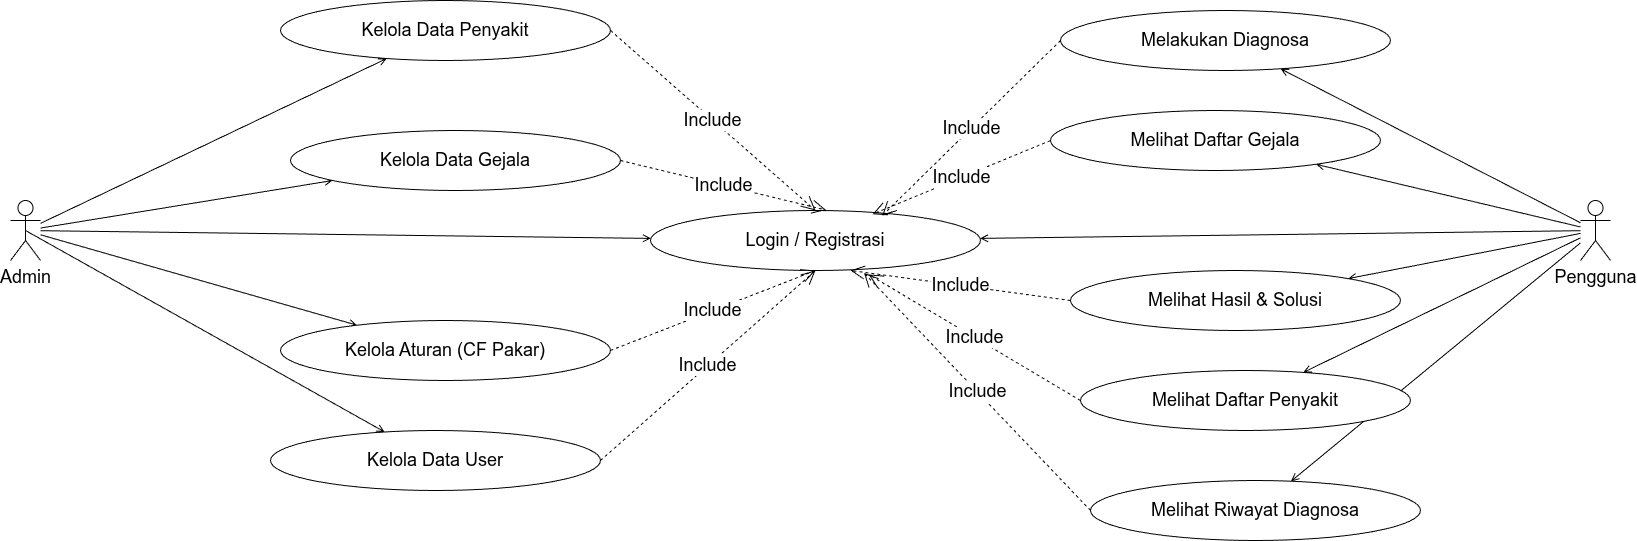

The diagram above was exported from draw.io. Its source (the exported page's mxGraphModel, read from the mxfile embedded in the PNG):
<mxGraphModel dx="1086" dy="550" grid="1" gridSize="10" guides="1" tooltips="1" connect="1" arrows="1" fold="1" page="1" pageScale="1" pageWidth="850" pageHeight="1100" math="0" shadow="0">
  <root>
    <mxCell id="0" />
    <mxCell id="1" parent="0" />
    <mxCell id="kqb6yTGSYmzTDea3q7GS-3" value="Pengguna" style="shape=umlActor;verticalLabelPosition=bottom;verticalAlign=top;html=1;outlineConnect=0;fontSize=18;" parent="1" vertex="1">
      <mxGeometry x="1610" y="520" width="30" height="60" as="geometry" />
    </mxCell>
    <mxCell id="kqb6yTGSYmzTDea3q7GS-4" value="Admin" style="shape=umlActor;verticalLabelPosition=bottom;verticalAlign=top;html=1;outlineConnect=0;fontSize=18;" parent="1" vertex="1">
      <mxGeometry x="40" y="520" width="30" height="60" as="geometry" />
    </mxCell>
    <mxCell id="kqb6yTGSYmzTDea3q7GS-16" style="endArrow=open;endFill=0;html=1;rounded=0;" parent="1" source="kqb6yTGSYmzTDea3q7GS-3" target="kqb6yTGSYmzTDea3q7GS-6" edge="1">
      <mxGeometry relative="1" as="geometry" />
    </mxCell>
    <mxCell id="kqb6yTGSYmzTDea3q7GS-17" style="endArrow=open;endFill=0;html=1;rounded=0;" parent="1" source="kqb6yTGSYmzTDea3q7GS-3" target="kqb6yTGSYmzTDea3q7GS-7" edge="1">
      <mxGeometry relative="1" as="geometry" />
    </mxCell>
    <mxCell id="kqb6yTGSYmzTDea3q7GS-18" style="endArrow=open;endFill=0;html=1;rounded=0;" parent="1" source="kqb6yTGSYmzTDea3q7GS-3" target="kqb6yTGSYmzTDea3q7GS-8" edge="1">
      <mxGeometry relative="1" as="geometry" />
    </mxCell>
    <mxCell id="kqb6yTGSYmzTDea3q7GS-19" style="endArrow=open;endFill=0;html=1;rounded=0;" parent="1" source="kqb6yTGSYmzTDea3q7GS-3" target="kqb6yTGSYmzTDea3q7GS-9" edge="1">
      <mxGeometry relative="1" as="geometry" />
    </mxCell>
    <mxCell id="kqb6yTGSYmzTDea3q7GS-20" style="endArrow=open;endFill=0;html=1;rounded=0;" parent="1" source="kqb6yTGSYmzTDea3q7GS-3" target="kqb6yTGSYmzTDea3q7GS-10" edge="1">
      <mxGeometry relative="1" as="geometry" />
    </mxCell>
    <mxCell id="kqb6yTGSYmzTDea3q7GS-21" style="endArrow=open;endFill=0;html=1;rounded=0;" parent="1" source="kqb6yTGSYmzTDea3q7GS-3" target="kqb6yTGSYmzTDea3q7GS-11" edge="1">
      <mxGeometry relative="1" as="geometry" />
    </mxCell>
    <mxCell id="kqb6yTGSYmzTDea3q7GS-22" style="endArrow=open;endFill=0;html=1;rounded=0;" parent="1" source="kqb6yTGSYmzTDea3q7GS-4" target="kqb6yTGSYmzTDea3q7GS-6" edge="1">
      <mxGeometry relative="1" as="geometry" />
    </mxCell>
    <mxCell id="kqb6yTGSYmzTDea3q7GS-23" style="endArrow=open;endFill=0;html=1;rounded=0;" parent="1" source="kqb6yTGSYmzTDea3q7GS-4" target="kqb6yTGSYmzTDea3q7GS-12" edge="1">
      <mxGeometry relative="1" as="geometry" />
    </mxCell>
    <mxCell id="kqb6yTGSYmzTDea3q7GS-24" style="endArrow=open;endFill=0;html=1;rounded=0;" parent="1" source="kqb6yTGSYmzTDea3q7GS-4" target="kqb6yTGSYmzTDea3q7GS-13" edge="1">
      <mxGeometry relative="1" as="geometry" />
    </mxCell>
    <mxCell id="kqb6yTGSYmzTDea3q7GS-25" style="endArrow=open;endFill=0;html=1;rounded=0;" parent="1" source="kqb6yTGSYmzTDea3q7GS-4" target="kqb6yTGSYmzTDea3q7GS-14" edge="1">
      <mxGeometry relative="1" as="geometry" />
    </mxCell>
    <mxCell id="kqb6yTGSYmzTDea3q7GS-26" style="endArrow=open;endFill=0;html=1;rounded=0;exitX=0.5;exitY=0.5;exitDx=0;exitDy=0;exitPerimeter=0;" parent="1" source="kqb6yTGSYmzTDea3q7GS-4" target="kqb6yTGSYmzTDea3q7GS-15" edge="1">
      <mxGeometry relative="1" as="geometry" />
    </mxCell>
    <mxCell id="kqb6yTGSYmzTDea3q7GS-12" value="&lt;font style=&quot;font-size: 18px;&quot;&gt;Kelola Data Penyakit&lt;/font&gt;" style="ellipse;whiteSpace=wrap;html=1;fillColor=#FFFFFF;strokeColor=#000000;fontColor=light-dark(#000000,#000000);" parent="1" vertex="1">
      <mxGeometry x="310" y="320" width="330" height="60" as="geometry" />
    </mxCell>
    <mxCell id="kqb6yTGSYmzTDea3q7GS-13" value="&lt;font style=&quot;font-size: 18px;&quot;&gt;Kelola Data Gejala&lt;/font&gt;" style="ellipse;whiteSpace=wrap;html=1;fillColor=#FFFFFF;strokeColor=#000000;fontColor=light-dark(#000000,#000000);" parent="1" vertex="1">
      <mxGeometry x="320" y="450" width="330" height="60" as="geometry" />
    </mxCell>
    <mxCell id="kqb6yTGSYmzTDea3q7GS-30" value="" style="endArrow=open;endFill=0;html=1;rounded=0;" parent="1" source="kqb6yTGSYmzTDea3q7GS-4" target="kqb6yTGSYmzTDea3q7GS-14" edge="1">
      <mxGeometry relative="1" as="geometry">
        <mxPoint x="70" y="557" as="sourcePoint" />
        <mxPoint x="566" y="792" as="targetPoint" />
      </mxGeometry>
    </mxCell>
    <mxCell id="kqb6yTGSYmzTDea3q7GS-14" value="&lt;font style=&quot;font-size: 18px;&quot;&gt;Kelola Aturan (CF Pakar)&lt;/font&gt;" style="ellipse;whiteSpace=wrap;html=1;fillColor=#FFFFFF;strokeColor=#000000;fontColor=light-dark(#000000,#000000);" parent="1" vertex="1">
      <mxGeometry x="310" y="640" width="330" height="60" as="geometry" />
    </mxCell>
    <mxCell id="kqb6yTGSYmzTDea3q7GS-15" value="&lt;font style=&quot;font-size: 18px;&quot;&gt;Kelola Data User&lt;/font&gt;" style="ellipse;whiteSpace=wrap;html=1;fillColor=#FFFFFF;strokeColor=#000000;fontColor=light-dark(#000000,#000000);" parent="1" vertex="1">
      <mxGeometry x="300" y="750" width="330" height="60" as="geometry" />
    </mxCell>
    <mxCell id="kqb6yTGSYmzTDea3q7GS-11" value="&lt;font style=&quot;font-size: 18px;&quot;&gt;Melihat Riwayat Diagnosa&lt;/font&gt;" style="ellipse;whiteSpace=wrap;html=1;fillColor=#FFFFFF;strokeColor=#000000;fontColor=light-dark(#000000,#000000);" parent="1" vertex="1">
      <mxGeometry x="1120" y="800" width="330" height="60" as="geometry" />
    </mxCell>
    <mxCell id="kqb6yTGSYmzTDea3q7GS-10" value="&lt;font style=&quot;font-size: 18px;&quot;&gt;Melihat Daftar Penyakit&lt;/font&gt;" style="ellipse;whiteSpace=wrap;html=1;fillColor=#FFFFFF;strokeColor=#000000;fontColor=light-dark(#000000,#000000);" parent="1" vertex="1">
      <mxGeometry x="1110" y="690" width="330" height="60" as="geometry" />
    </mxCell>
    <mxCell id="kqb6yTGSYmzTDea3q7GS-9" value="&lt;font style=&quot;font-size: 18px;&quot;&gt;Melihat Hasil &amp;amp; Solusi&lt;/font&gt;" style="ellipse;whiteSpace=wrap;html=1;fillColor=#FFFFFF;strokeColor=#000000;fontColor=light-dark(#000000,#000000);" parent="1" vertex="1">
      <mxGeometry x="1100" y="590" width="330" height="60" as="geometry" />
    </mxCell>
    <mxCell id="kqb6yTGSYmzTDea3q7GS-7" value="&lt;font style=&quot;font-size: 18px;&quot;&gt;Melihat Daftar Gejala&lt;/font&gt;" style="ellipse;whiteSpace=wrap;html=1;fillColor=#FFFFFF;strokeColor=#000000;fontColor=light-dark(#000000,#000000);" parent="1" vertex="1">
      <mxGeometry x="1080" y="430" width="330" height="60" as="geometry" />
    </mxCell>
    <mxCell id="kqb6yTGSYmzTDea3q7GS-8" value="&lt;font style=&quot;font-size: 18px;&quot;&gt;Melakukan Diagnosa&lt;/font&gt;" style="ellipse;whiteSpace=wrap;html=1;fillColor=#FFFFFF;strokeColor=#000000;fontColor=light-dark(#000000,#000000);" parent="1" vertex="1">
      <mxGeometry x="1090" y="330" width="330" height="60" as="geometry" />
    </mxCell>
    <mxCell id="kqb6yTGSYmzTDea3q7GS-6" value="&lt;font style=&quot;font-size: 18px;&quot;&gt;Login / Registrasi&lt;/font&gt;" style="ellipse;whiteSpace=wrap;html=1;fillColor=#FFFFFF;strokeColor=#000000;fontColor=light-dark(#000000,#000000);" parent="1" vertex="1">
      <mxGeometry x="680" y="530" width="330" height="60" as="geometry" />
    </mxCell>
    <mxCell id="kqb6yTGSYmzTDea3q7GS-40" value="&lt;font&gt;Include&lt;/font&gt;" style="endArrow=open;endSize=12;dashed=1;html=1;rounded=0;startSize=12;exitX=1;exitY=0.5;exitDx=0;exitDy=0;entryX=0.5;entryY=0;entryDx=0;entryDy=0;fontSize=18;" parent="1" source="kqb6yTGSYmzTDea3q7GS-12" target="kqb6yTGSYmzTDea3q7GS-6" edge="1">
      <mxGeometry width="160" relative="1" as="geometry">
        <mxPoint x="80" y="610" as="sourcePoint" />
        <mxPoint x="240" y="610" as="targetPoint" />
      </mxGeometry>
    </mxCell>
    <mxCell id="kqb6yTGSYmzTDea3q7GS-43" value="Include" style="endArrow=open;endSize=12;dashed=1;html=1;rounded=0;exitX=1;exitY=0.5;exitDx=0;exitDy=0;entryX=0.532;entryY=-0.007;entryDx=0;entryDy=0;entryPerimeter=0;fontSize=18;" parent="1" source="kqb6yTGSYmzTDea3q7GS-13" target="kqb6yTGSYmzTDea3q7GS-6" edge="1">
      <mxGeometry width="160" relative="1" as="geometry">
        <mxPoint x="690" y="580" as="sourcePoint" />
        <mxPoint x="800" y="530" as="targetPoint" />
      </mxGeometry>
    </mxCell>
    <mxCell id="kqb6yTGSYmzTDea3q7GS-45" value="Include" style="endArrow=open;endSize=12;dashed=1;html=1;rounded=0;exitX=1;exitY=0.5;exitDx=0;exitDy=0;entryX=0.5;entryY=1;entryDx=0;entryDy=0;fontSize=18;" parent="1" source="kqb6yTGSYmzTDea3q7GS-14" target="kqb6yTGSYmzTDea3q7GS-6" edge="1">
      <mxGeometry width="160" relative="1" as="geometry">
        <mxPoint x="690" y="580" as="sourcePoint" />
        <mxPoint x="850" y="580" as="targetPoint" />
      </mxGeometry>
    </mxCell>
    <mxCell id="kqb6yTGSYmzTDea3q7GS-46" value="Include" style="endArrow=open;endSize=12;dashed=1;html=1;rounded=0;exitX=1;exitY=0.5;exitDx=0;exitDy=0;fontSize=18;entryX=0.5;entryY=1;entryDx=0;entryDy=0;" parent="1" source="kqb6yTGSYmzTDea3q7GS-15" target="kqb6yTGSYmzTDea3q7GS-6" edge="1">
      <mxGeometry width="160" relative="1" as="geometry">
        <mxPoint x="690" y="580" as="sourcePoint" />
        <mxPoint x="820" y="590" as="targetPoint" />
      </mxGeometry>
    </mxCell>
    <mxCell id="kqb6yTGSYmzTDea3q7GS-48" value="Include" style="endArrow=open;endSize=12;dashed=1;html=1;rounded=0;exitX=0;exitY=0.5;exitDx=0;exitDy=0;entryX=0.647;entryY=1.041;entryDx=0;entryDy=0;entryPerimeter=0;fontSize=18;" parent="1" source="kqb6yTGSYmzTDea3q7GS-11" target="kqb6yTGSYmzTDea3q7GS-6" edge="1">
      <mxGeometry width="160" relative="1" as="geometry">
        <mxPoint x="770" y="580" as="sourcePoint" />
        <mxPoint x="870" y="800" as="targetPoint" />
      </mxGeometry>
    </mxCell>
    <mxCell id="kqb6yTGSYmzTDea3q7GS-49" value="Include" style="endArrow=open;endSize=12;dashed=1;html=1;rounded=0;exitX=0;exitY=0.5;exitDx=0;exitDy=0;entryX=0.661;entryY=1.066;entryDx=0;entryDy=0;entryPerimeter=0;fontSize=18;" parent="1" source="kqb6yTGSYmzTDea3q7GS-10" target="kqb6yTGSYmzTDea3q7GS-6" edge="1">
      <mxGeometry width="160" relative="1" as="geometry">
        <mxPoint x="770" y="580" as="sourcePoint" />
        <mxPoint x="930" y="580" as="targetPoint" />
      </mxGeometry>
    </mxCell>
    <mxCell id="kqb6yTGSYmzTDea3q7GS-50" value="Include" style="endArrow=open;endSize=12;dashed=1;html=1;rounded=0;exitX=0;exitY=0.5;exitDx=0;exitDy=0;fontSize=18;" parent="1" source="kqb6yTGSYmzTDea3q7GS-9" edge="1">
      <mxGeometry width="160" relative="1" as="geometry">
        <mxPoint x="770" y="580" as="sourcePoint" />
        <mxPoint x="880" y="590" as="targetPoint" />
      </mxGeometry>
    </mxCell>
    <mxCell id="kqb6yTGSYmzTDea3q7GS-51" value="Include" style="endArrow=open;endSize=12;dashed=1;html=1;rounded=0;exitX=0;exitY=0.5;exitDx=0;exitDy=0;entryX=0.673;entryY=0.062;entryDx=0;entryDy=0;entryPerimeter=0;fontSize=18;" parent="1" source="kqb6yTGSYmzTDea3q7GS-7" target="kqb6yTGSYmzTDea3q7GS-6" edge="1">
      <mxGeometry width="160" relative="1" as="geometry">
        <mxPoint x="330" y="960" as="sourcePoint" />
        <mxPoint x="490" y="960" as="targetPoint" />
      </mxGeometry>
    </mxCell>
    <mxCell id="kqb6yTGSYmzTDea3q7GS-52" value="Include" style="endArrow=open;endSize=12;dashed=1;html=1;rounded=0;exitX=0;exitY=0.5;exitDx=0;exitDy=0;entryX=0.702;entryY=0.087;entryDx=0;entryDy=0;entryPerimeter=0;fontSize=18;" parent="1" source="kqb6yTGSYmzTDea3q7GS-8" target="kqb6yTGSYmzTDea3q7GS-6" edge="1">
      <mxGeometry width="160" relative="1" as="geometry">
        <mxPoint x="800" y="910" as="sourcePoint" />
        <mxPoint x="960" y="910" as="targetPoint" />
      </mxGeometry>
    </mxCell>
  </root>
</mxGraphModel>